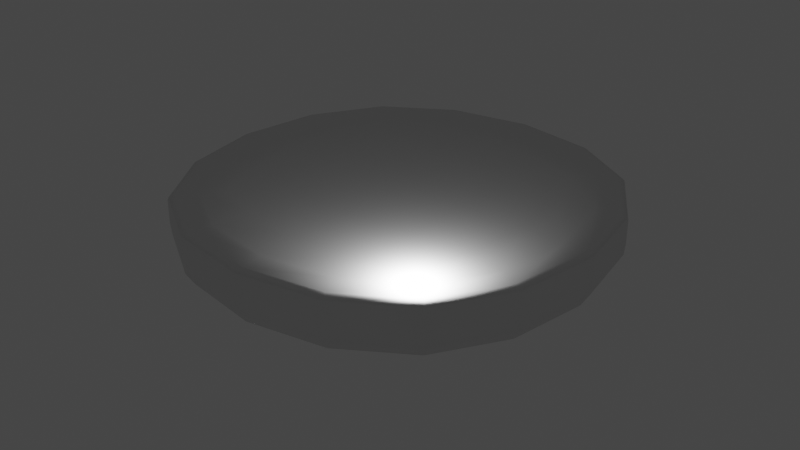 # Source: hamburguer.blend  (saved by Blender 3.3.6; exported with 4.5.12 LTS)
import bpy
from mathutils import Matrix  # noqa: F401  (used for matrix-valued properties, if any)

bpy.ops.wm.read_factory_settings(use_empty=True)
scene = bpy.context.scene
scene.name = 'Scene'

# ---- collections
col_collection = bpy.data.collections.new('Collection'); scene.collection.children.link(col_collection)

# ---- world
world_world = bpy.data.worlds.new('World'); scene.world = world_world
world_world.use_nodes = True; world_world.node_tree.nodes.clear()
_N = world_world.node_tree.nodes; _L = world_world.node_tree.links
n0 = _N.new('ShaderNodeOutputWorld'); n0.name = 'World Output'; n0.location = (300, 300)
n1 = _N.new('ShaderNodeBackground'); n1.name = 'Background'; n1.location = (10, 300)
n1.inputs[0].default_value = (0.05088, 0.05088, 0.05088, 1.0)
_L.new(n1.outputs[0], n0.inputs[0])
n0.is_active_output = True
world_world.color = (0.05088, 0.05088, 0.05088)
world_world.use_sun_shadow = False
world_world.sun_shadow_jitter_overblur = 0.0

# ---- lights
light_point = bpy.data.lights.new('Point', 'POINT')
light_point.transmission_factor = 0.0
light_point.energy = 800.0
light_point.shadow_soft_size = 0.25
light_point.shadow_maximum_resolution = 0.006
light_point.use_absolute_resolution = True

# ---- meshes
me_cube_002 = bpy.data.meshes.new('Cube.002')
me_cube_002.from_pydata([(-1.0, -1.0, -0.3939), (-1.0, -1.0, -0.001475), (-1.0, 1.0, -0.3939), (-1.0, 1.0, -0.001475), (1.0, -1.0, -0.3939), (1.0, -1.0, -0.001475), (1.0, 1.0, -0.3939), (1.0, 1.0, -0.001475), (-1.0, -1.0, -0.3613), (-1.0, 1.0, -0.3613), (1.0, 1.0, -0.3613), (1.0, -1.0, -0.3613), (-1.0, -1.0, -0.2869), (-1.0, 1.0, -0.2869), (1.0, 1.0, -0.2869), (1.0, -1.0, -0.2869)], [], [(12, 1, 3, 13), (13, 3, 7, 14), (14, 7, 5, 15), (15, 5, 1, 12), (2, 6, 4, 0), (7, 3, 1, 5), (4, 11, 8, 0), (6, 10, 11, 4), (2, 9, 10, 6), (0, 8, 9, 2), (11, 15, 12, 8), (10, 14, 15, 11), (9, 13, 14, 10), (8, 12, 13, 9)])
me_cube_002.polygons.foreach_set('use_smooth', [True] * 14)
_uv = me_cube_002.uv_layers.new(name='UVMap')
_uv.uv.foreach_set('vector', [0.4432, 0.0, 0.625, 0.0, 0.625, 0.25, 0.4432, 0.25, 0.4432, 0.25, 0.625, 0.25, 0.625, 0.5, 0.4432, 0.5, 0.4432, 0.5, 0.625, 0.5, 0.625, 0.75, 0.4432, 0.75, 0.4432, 0.75, 0.625, 0.75, 0.625, 1.0, 0.4432, 1.0, 0.125, 0.5, 0.375, 0.5, 0.375, 0.75, 0.125, 0.75, 0.625, 0.5, 0.875, 0.5, 0.875, 0.75, 0.625, 0.75, 0.375, 0.75, 0.3958, 0.75, 0.3958, 1.0, 0.375, 1.0, 0.375, 0.5, 0.3958, 0.5, 0.3958, 0.75, 0.375, 0.75, 0.375, 0.25, 0.3958, 0.25, 0.3958, 0.5, 0.375, 0.5, 0.375, 0.0, 0.3958, 0.0, 0.3958, 0.25, 0.375, 0.25, 0.3958, 0.75, 0.4432, 0.75, 0.4432, 1.0, 0.3958, 1.0, 0.3958, 0.5, 0.4432, 0.5, 0.4432, 0.75, 0.3958, 0.75, 0.3958, 0.25, 0.4432, 0.25, 0.4432, 0.5, 0.3958, 0.5, 0.3958, 0.0, 0.4432, 0.0, 0.4432, 0.25, 0.3958, 0.25])
me_cube_002.update()

# ---- objects
ob_cube = bpy.data.objects.new('Cube', me_cube_002)
ob_point = bpy.data.objects.new('Point', light_point)

# ---- transforms, parenting, visibility, modifiers, constraints
ob_cube.location = (0.0, 0.0, 0.0)
ob_cube.scale = (-5.058, -5.058, -5.058)
_m = ob_cube.modifiers.new('Subdivision', 'SUBSURF')
_m.levels = 4
ob_point.location = (2.854, -2.989, 2.02)

# ---- collection membership
col_collection.objects.link(ob_cube)
col_collection.objects.link(ob_point)

# ---- scene / render settings (as saved in the file)
scene.frame_start = 1; scene.frame_end = 250; scene.frame_set(117)
scene.render.engine = 'BLENDER_EEVEE_NEXT'
scene.cycles.sampling_pattern = 'TABULATED_SOBOL'
scene.cycles.use_light_tree = False
scene.view_settings.view_transform = 'Filmic'
bpy.context.view_layer.update()

# ---- added for rendering (the .blend has no active camera): camera
cam_auto = bpy.data.cameras.new('AutoCamera')
cam_auto.lens = 50.0
cam_auto.sensor_width = 36.0
cam_auto.clip_end = 1000.0
ob_auto_camera = bpy.data.objects.new('AutoCamera', cam_auto)
scene.collection.objects.link(ob_auto_camera)
ob_auto_camera.location = (13.3622, -16.0346, 11.6897)
ob_auto_camera.rotation_euler = (1.09748, -7.21219e-08, 0.694738)
scene.camera = ob_auto_camera
bpy.context.view_layer.update()
